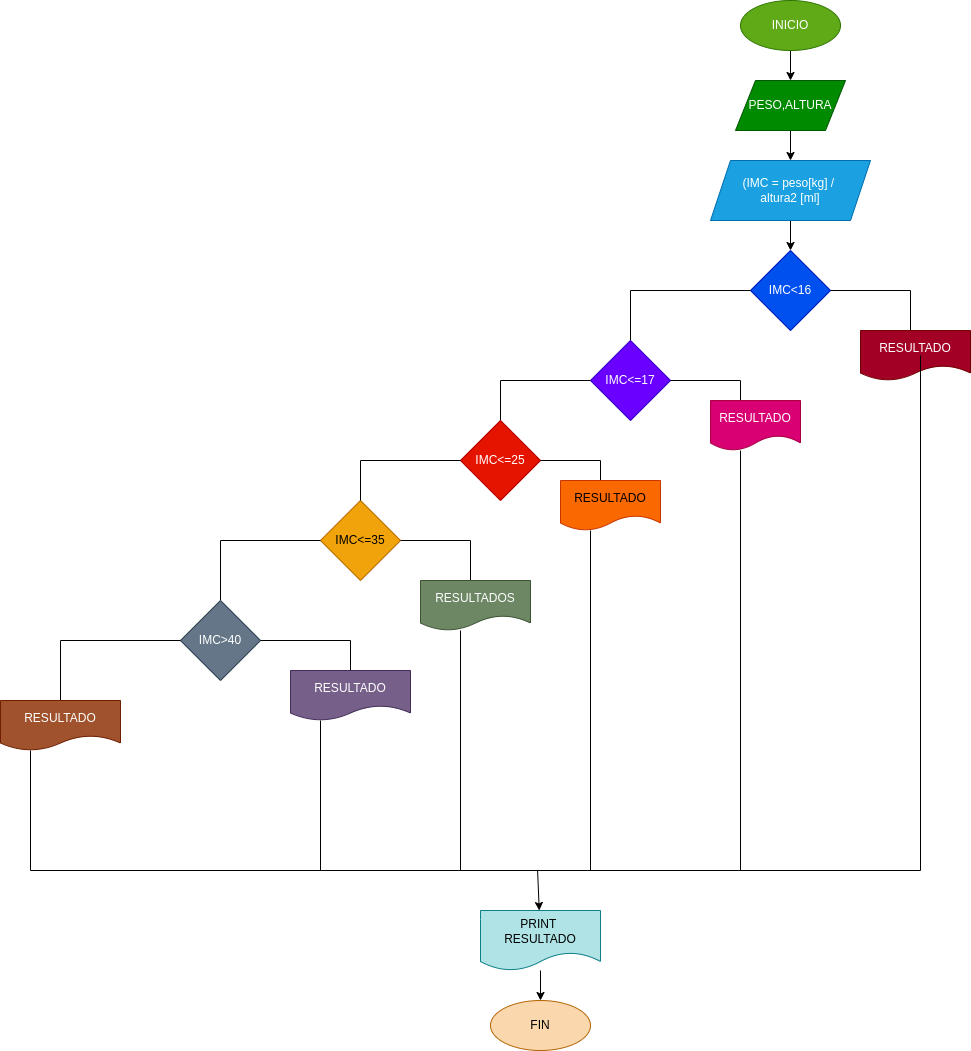

The diagram above was exported from draw.io. Its source (the exported page's mxGraphModel, read from the mxfile embedded in the PNG):
<mxGraphModel dx="2288" dy="411" grid="1" gridSize="10" guides="1" tooltips="1" connect="1" arrows="1" fold="1" page="1" pageScale="1" pageWidth="1654" pageHeight="2336" math="0" shadow="0">
  <root>
    <mxCell id="0" />
    <mxCell id="1" parent="0" />
    <mxCell id="4" value="" style="edgeStyle=none;html=1;" edge="1" parent="1" source="2" target="3">
      <mxGeometry relative="1" as="geometry" />
    </mxCell>
    <mxCell id="2" value="INICIO" style="ellipse;whiteSpace=wrap;html=1;fillColor=#60a917;fontColor=#ffffff;strokeColor=#2D7600;" vertex="1" parent="1">
      <mxGeometry x="360" y="50" width="100" height="50" as="geometry" />
    </mxCell>
    <mxCell id="6" value="" style="edgeStyle=none;html=1;" edge="1" parent="1" source="3" target="5">
      <mxGeometry relative="1" as="geometry" />
    </mxCell>
    <mxCell id="3" value="PESO,ALTURA" style="shape=parallelogram;perimeter=parallelogramPerimeter;whiteSpace=wrap;html=1;fixedSize=1;fillColor=#008a00;fontColor=#ffffff;strokeColor=#005700;" vertex="1" parent="1">
      <mxGeometry x="355" y="130" width="110" height="50" as="geometry" />
    </mxCell>
    <mxCell id="8" value="" style="edgeStyle=none;html=1;" edge="1" parent="1" source="5" target="7">
      <mxGeometry relative="1" as="geometry" />
    </mxCell>
    <mxCell id="5" value="(IMC = peso[kg] /&amp;nbsp;&lt;br&gt;altura2 [ml]" style="shape=parallelogram;perimeter=parallelogramPerimeter;whiteSpace=wrap;html=1;fixedSize=1;fillColor=#1ba1e2;fontColor=#ffffff;strokeColor=#006EAF;" vertex="1" parent="1">
      <mxGeometry x="330" y="210" width="160" height="60" as="geometry" />
    </mxCell>
    <mxCell id="7" value="IMC&amp;lt;16" style="rhombus;whiteSpace=wrap;html=1;fillColor=#0050ef;fontColor=#ffffff;strokeColor=#001DBC;" vertex="1" parent="1">
      <mxGeometry x="370" y="300" width="80" height="80" as="geometry" />
    </mxCell>
    <mxCell id="9" value="" style="shape=partialRectangle;whiteSpace=wrap;html=1;bottom=0;right=0;fillColor=none;" vertex="1" parent="1">
      <mxGeometry x="250" y="340" width="120" height="50" as="geometry" />
    </mxCell>
    <mxCell id="10" value="IMC&amp;lt;=17" style="rhombus;whiteSpace=wrap;html=1;fillColor=#6a00ff;fontColor=#ffffff;strokeColor=#3700CC;" vertex="1" parent="1">
      <mxGeometry x="210" y="390" width="80" height="80" as="geometry" />
    </mxCell>
    <mxCell id="11" value="" style="shape=partialRectangle;whiteSpace=wrap;html=1;bottom=0;right=0;fillColor=none;direction=south;" vertex="1" parent="1">
      <mxGeometry x="290" y="430" width="70" height="20" as="geometry" />
    </mxCell>
    <mxCell id="12" value="RESULTADO" style="shape=document;whiteSpace=wrap;html=1;boundedLbl=1;fillColor=#d80073;fontColor=#ffffff;strokeColor=#A50040;" vertex="1" parent="1">
      <mxGeometry x="330" y="450" width="90" height="50" as="geometry" />
    </mxCell>
    <mxCell id="13" value="" style="shape=partialRectangle;whiteSpace=wrap;html=1;bottom=0;right=0;fillColor=none;direction=south;" vertex="1" parent="1">
      <mxGeometry x="450" y="340" width="80" height="40" as="geometry" />
    </mxCell>
    <mxCell id="14" value="RESULTADO" style="shape=document;whiteSpace=wrap;html=1;boundedLbl=1;fillColor=#a20025;fontColor=#ffffff;strokeColor=#6F0000;" vertex="1" parent="1">
      <mxGeometry x="480" y="380" width="110" height="50" as="geometry" />
    </mxCell>
    <mxCell id="15" value="" style="shape=partialRectangle;whiteSpace=wrap;html=1;bottom=0;right=0;fillColor=none;" vertex="1" parent="1">
      <mxGeometry x="120" y="430" width="90" height="40" as="geometry" />
    </mxCell>
    <mxCell id="16" value="IMC&amp;lt;=25" style="rhombus;whiteSpace=wrap;html=1;fillColor=#e51400;fontColor=#ffffff;strokeColor=#B20000;" vertex="1" parent="1">
      <mxGeometry x="80" y="470" width="80" height="80" as="geometry" />
    </mxCell>
    <mxCell id="17" value="" style="shape=partialRectangle;whiteSpace=wrap;html=1;bottom=0;right=0;fillColor=none;direction=south;" vertex="1" parent="1">
      <mxGeometry x="160" y="510" width="60" height="20" as="geometry" />
    </mxCell>
    <mxCell id="19" value="RESULTADO" style="shape=document;whiteSpace=wrap;html=1;boundedLbl=1;fillColor=#fa6800;fontColor=#000000;strokeColor=#C73500;" vertex="1" parent="1">
      <mxGeometry x="180" y="530" width="100" height="50" as="geometry" />
    </mxCell>
    <mxCell id="20" value="IMC&amp;lt;=35" style="rhombus;whiteSpace=wrap;html=1;fillColor=#f0a30a;fontColor=#000000;strokeColor=#BD7000;" vertex="1" parent="1">
      <mxGeometry x="-60" y="550" width="80" height="80" as="geometry" />
    </mxCell>
    <mxCell id="21" value="" style="shape=partialRectangle;whiteSpace=wrap;html=1;bottom=0;right=0;fillColor=none;" vertex="1" parent="1">
      <mxGeometry x="-20" y="510" width="100" height="40" as="geometry" />
    </mxCell>
    <mxCell id="22" value="" style="shape=partialRectangle;whiteSpace=wrap;html=1;bottom=0;right=0;fillColor=none;direction=south;" vertex="1" parent="1">
      <mxGeometry x="20" y="590" width="70" height="40" as="geometry" />
    </mxCell>
    <mxCell id="23" value="RESULTADOS" style="shape=document;whiteSpace=wrap;html=1;boundedLbl=1;fillColor=#6d8764;fontColor=#ffffff;strokeColor=#3A5431;" vertex="1" parent="1">
      <mxGeometry x="40" y="630" width="110" height="50" as="geometry" />
    </mxCell>
    <mxCell id="24" value="" style="shape=partialRectangle;whiteSpace=wrap;html=1;bottom=0;right=0;fillColor=none;" vertex="1" parent="1">
      <mxGeometry x="-160" y="590" width="100" height="60" as="geometry" />
    </mxCell>
    <mxCell id="25" value="IMC&amp;gt;40" style="rhombus;whiteSpace=wrap;html=1;fillColor=#647687;fontColor=#ffffff;strokeColor=#314354;" vertex="1" parent="1">
      <mxGeometry x="-200" y="650" width="80" height="80" as="geometry" />
    </mxCell>
    <mxCell id="26" value="" style="shape=partialRectangle;whiteSpace=wrap;html=1;bottom=0;right=0;fillColor=none;direction=south;" vertex="1" parent="1">
      <mxGeometry x="-30" y="680" height="120" as="geometry" />
    </mxCell>
    <mxCell id="28" value="" style="shape=partialRectangle;whiteSpace=wrap;html=1;bottom=0;right=0;fillColor=none;direction=south;" vertex="1" parent="1">
      <mxGeometry x="-120" y="690" width="90" height="30" as="geometry" />
    </mxCell>
    <mxCell id="29" value="RESULTADO" style="shape=document;whiteSpace=wrap;html=1;boundedLbl=1;fillColor=#76608a;fontColor=#ffffff;strokeColor=#432D57;" vertex="1" parent="1">
      <mxGeometry x="-90" y="720" width="120" height="50" as="geometry" />
    </mxCell>
    <mxCell id="33" value="" style="shape=partialRectangle;whiteSpace=wrap;html=1;bottom=0;right=0;fillColor=none;" vertex="1" parent="1">
      <mxGeometry x="-320" y="690" width="120" height="60" as="geometry" />
    </mxCell>
    <mxCell id="34" value="RESULTADO" style="shape=document;whiteSpace=wrap;html=1;boundedLbl=1;fillColor=#a0522d;fontColor=#ffffff;strokeColor=#6D1F00;" vertex="1" parent="1">
      <mxGeometry x="-380" y="750" width="120" height="50" as="geometry" />
    </mxCell>
    <mxCell id="36" value="" style="shape=partialRectangle;whiteSpace=wrap;html=1;bottom=0;right=0;fillColor=none;direction=west;" vertex="1" parent="1">
      <mxGeometry x="360" y="405" width="180" height="515" as="geometry" />
    </mxCell>
    <mxCell id="37" value="" style="shape=partialRectangle;whiteSpace=wrap;html=1;bottom=0;right=0;fillColor=none;direction=north;" vertex="1" parent="1">
      <mxGeometry x="-350" y="800" width="720" height="120" as="geometry" />
    </mxCell>
    <mxCell id="39" value="" style="edgeStyle=segmentEdgeStyle;endArrow=classic;html=1;curved=0;rounded=0;endSize=8;startSize=8;" edge="1" parent="1" target="36">
      <mxGeometry width="50" height="50" relative="1" as="geometry">
        <mxPoint x="360" y="550" as="sourcePoint" />
        <mxPoint x="360" y="610" as="targetPoint" />
        <Array as="points">
          <mxPoint x="360" y="670" />
        </Array>
      </mxGeometry>
    </mxCell>
    <mxCell id="42" value="" style="shape=partialRectangle;whiteSpace=wrap;html=1;bottom=0;right=0;fillColor=none;direction=west;" vertex="1" parent="1">
      <mxGeometry x="240" y="500" width="120" height="420" as="geometry" />
    </mxCell>
    <mxCell id="47" value="" style="edgeStyle=none;html=1;" edge="1" parent="1" source="43" target="46">
      <mxGeometry relative="1" as="geometry" />
    </mxCell>
    <mxCell id="43" value="" style="shape=partialRectangle;whiteSpace=wrap;html=1;bottom=0;right=0;fillColor=none;direction=west;" vertex="1" parent="1">
      <mxGeometry x="90" y="580" width="120" height="340" as="geometry" />
    </mxCell>
    <mxCell id="44" value="" style="shape=partialRectangle;whiteSpace=wrap;html=1;bottom=0;right=0;fillColor=none;direction=west;" vertex="1" parent="1">
      <mxGeometry x="-40" y="680" width="120" height="240" as="geometry" />
    </mxCell>
    <mxCell id="45" value="" style="shape=partialRectangle;whiteSpace=wrap;html=1;bottom=0;right=0;fillColor=none;direction=west;" vertex="1" parent="1">
      <mxGeometry x="-180" y="770" width="120" height="150" as="geometry" />
    </mxCell>
    <mxCell id="49" value="" style="edgeStyle=none;html=1;" edge="1" parent="1" source="46" target="48">
      <mxGeometry relative="1" as="geometry" />
    </mxCell>
    <mxCell id="46" value="PRINT&amp;nbsp;&lt;br&gt;RESULTADO" style="shape=document;whiteSpace=wrap;html=1;boundedLbl=1;fillColor=#b0e3e6;strokeColor=#0e8088;" vertex="1" parent="1">
      <mxGeometry x="100" y="960" width="120" height="60" as="geometry" />
    </mxCell>
    <mxCell id="48" value="FIN" style="ellipse;whiteSpace=wrap;html=1;fillColor=#fad7ac;strokeColor=#b46504;" vertex="1" parent="1">
      <mxGeometry x="110" y="1050" width="100" height="50" as="geometry" />
    </mxCell>
  </root>
</mxGraphModel>